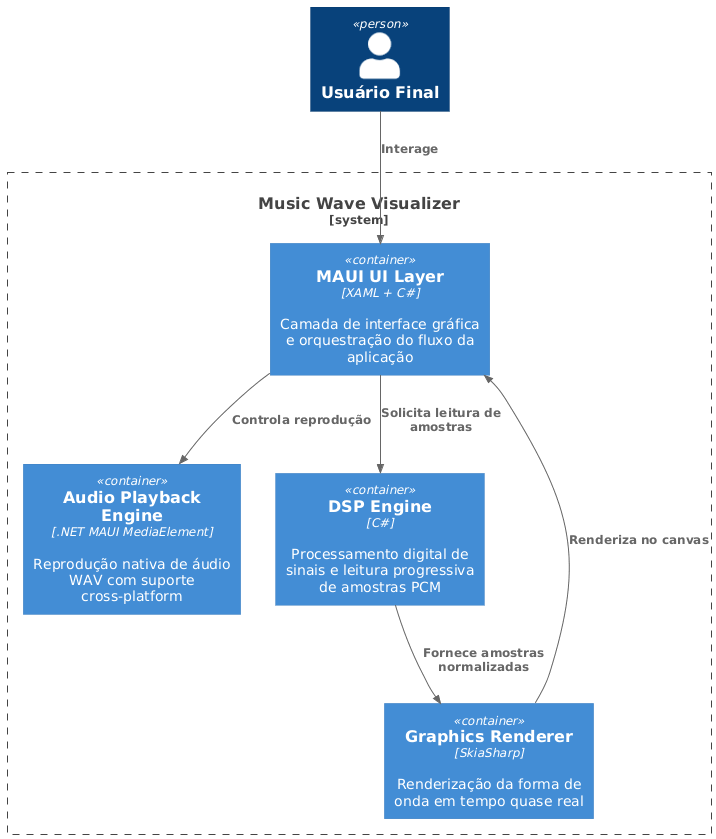

The diagram above was rendered by PlantUML. Its source (embedded in the PNG):
@startuml
!include https://raw.githubusercontent.com/plantuml-stdlib/C4-PlantUML/master/C4_Container.puml

Person(user, "Usuário Final")

System_Boundary(s1, "Music Wave Visualizer") {

    Container(ui, "MAUI UI Layer","XAML + C#","Camada de interface gráfica e orquestração do fluxo da aplicação")

    Container(player, "Audio Playback Engine",".NET MAUI MediaElement","Reprodução nativa de áudio WAV com suporte cross-platform")

    Container(dsp, "DSP Engine","C#","Processamento digital de sinais e leitura progressiva de amostras PCM")

    Container(renderer, "Graphics Renderer","SkiaSharp","Renderização da forma de onda em tempo quase real")
}

Rel(user, ui, "Interage")
Rel(ui, player, "Controla reprodução")
Rel(ui, dsp, "Solicita leitura de amostras")
Rel(dsp, renderer, "Fornece amostras normalizadas")
Rel(renderer, ui, "Renderiza no canvas")
@enduml